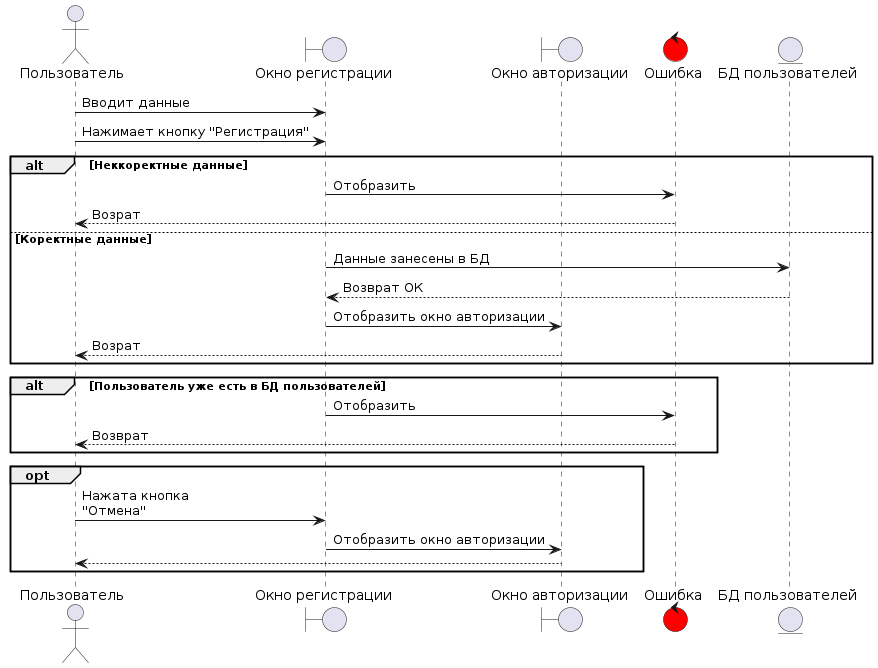

The diagram above was rendered by PlantUML. Its source (embedded in the PNG):
@startuml
actor user as "Пользователь"

boundary registration as "Окно регистрации"
boundary autorisation as "Окно авторизации"

control display_error as "Ошибка" #red

entity users_BD as "БД пользователей"

user -> registration : Вводит данные
user -> registration : Нажимает кнопку ''Регистрация''

alt Неккоректные данные
    registration -> display_error : Отобразить
    display_error --> user : Возрат
    
else Коректные данные
    registration -> users_BD : Данные занесены в БД
    users_BD --> registration : Возврат ОК

    registration -> autorisation : Отобразить окно авторизации
    autorisation --> user : Возрат
end

alt Пользователь уже есть в БД пользователей
    registration -> display_error : Отобразить
    display_error --> user : Возврат
end

opt 
    user -> registration : Нажата кнопка\n''Отмена''
    registration -> autorisation : Отобразить окно авторизации
    autorisation --> user
end
@enduml